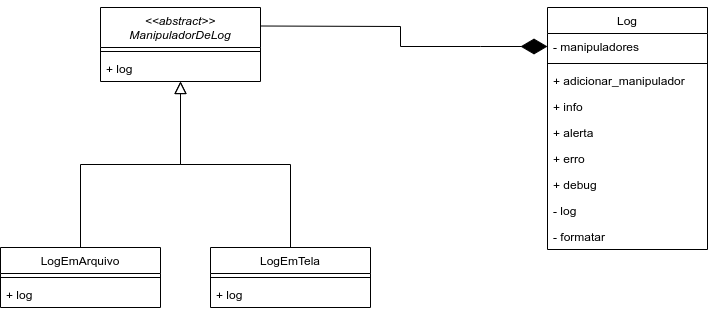

The diagram above was exported from draw.io. Its source (the exported page's mxGraphModel, read from the mxfile embedded in the PNG):
<mxGraphModel dx="694" dy="795" grid="1" gridSize="10" guides="1" tooltips="1" connect="1" arrows="1" fold="1" page="1" pageScale="1" pageWidth="827" pageHeight="1169" math="0" shadow="0">
  <root>
    <mxCell id="WIyWlLk6GJQsqaUBKTNV-0" />
    <mxCell id="WIyWlLk6GJQsqaUBKTNV-1" parent="WIyWlLk6GJQsqaUBKTNV-0" />
    <mxCell id="zkfFHV4jXpPFQw0GAbJ--0" value="&lt;&lt;abstract&gt;&gt;&#10;ManipuladorDeLog" style="swimlane;fontStyle=2;align=center;verticalAlign=top;childLayout=stackLayout;horizontal=1;startSize=40;horizontalStack=0;resizeParent=1;resizeLast=0;collapsible=1;marginBottom=0;rounded=0;shadow=0;strokeWidth=1;" parent="WIyWlLk6GJQsqaUBKTNV-1" vertex="1">
      <mxGeometry x="220" y="120" width="160" height="74" as="geometry">
        <mxRectangle x="230" y="140" width="160" height="26" as="alternateBounds" />
      </mxGeometry>
    </mxCell>
    <mxCell id="zkfFHV4jXpPFQw0GAbJ--4" value="" style="line;html=1;strokeWidth=1;align=left;verticalAlign=middle;spacingTop=-1;spacingLeft=3;spacingRight=3;rotatable=0;labelPosition=right;points=[];portConstraint=eastwest;" parent="zkfFHV4jXpPFQw0GAbJ--0" vertex="1">
      <mxGeometry y="40" width="160" height="8" as="geometry" />
    </mxCell>
    <mxCell id="zkfFHV4jXpPFQw0GAbJ--5" value="+ log" style="text;align=left;verticalAlign=top;spacingLeft=4;spacingRight=4;overflow=hidden;rotatable=0;points=[[0,0.5],[1,0.5]];portConstraint=eastwest;" parent="zkfFHV4jXpPFQw0GAbJ--0" vertex="1">
      <mxGeometry y="48" width="160" height="26" as="geometry" />
    </mxCell>
    <mxCell id="zkfFHV4jXpPFQw0GAbJ--6" value="LogEmArquivo" style="swimlane;fontStyle=0;align=center;verticalAlign=top;childLayout=stackLayout;horizontal=1;startSize=26;horizontalStack=0;resizeParent=1;resizeLast=0;collapsible=1;marginBottom=0;rounded=0;shadow=0;strokeWidth=1;" parent="WIyWlLk6GJQsqaUBKTNV-1" vertex="1">
      <mxGeometry x="120" y="360" width="160" height="60" as="geometry">
        <mxRectangle x="130" y="380" width="160" height="26" as="alternateBounds" />
      </mxGeometry>
    </mxCell>
    <mxCell id="zkfFHV4jXpPFQw0GAbJ--9" value="" style="line;html=1;strokeWidth=1;align=left;verticalAlign=middle;spacingTop=-1;spacingLeft=3;spacingRight=3;rotatable=0;labelPosition=right;points=[];portConstraint=eastwest;" parent="zkfFHV4jXpPFQw0GAbJ--6" vertex="1">
      <mxGeometry y="26" width="160" height="8" as="geometry" />
    </mxCell>
    <mxCell id="zkfFHV4jXpPFQw0GAbJ--10" value="+ log" style="text;align=left;verticalAlign=top;spacingLeft=4;spacingRight=4;overflow=hidden;rotatable=0;points=[[0,0.5],[1,0.5]];portConstraint=eastwest;fontStyle=0" parent="zkfFHV4jXpPFQw0GAbJ--6" vertex="1">
      <mxGeometry y="34" width="160" height="26" as="geometry" />
    </mxCell>
    <mxCell id="zkfFHV4jXpPFQw0GAbJ--12" value="" style="endArrow=block;endSize=10;endFill=0;shadow=0;strokeWidth=1;rounded=0;edgeStyle=elbowEdgeStyle;elbow=vertical;" parent="WIyWlLk6GJQsqaUBKTNV-1" source="zkfFHV4jXpPFQw0GAbJ--6" target="zkfFHV4jXpPFQw0GAbJ--0" edge="1">
      <mxGeometry width="160" relative="1" as="geometry">
        <mxPoint x="200" y="203" as="sourcePoint" />
        <mxPoint x="200" y="203" as="targetPoint" />
      </mxGeometry>
    </mxCell>
    <mxCell id="zkfFHV4jXpPFQw0GAbJ--13" value="LogEmTela&#10;" style="swimlane;fontStyle=0;align=center;verticalAlign=top;childLayout=stackLayout;horizontal=1;startSize=26;horizontalStack=0;resizeParent=1;resizeLast=0;collapsible=1;marginBottom=0;rounded=0;shadow=0;strokeWidth=1;" parent="WIyWlLk6GJQsqaUBKTNV-1" vertex="1">
      <mxGeometry x="330" y="360" width="160" height="60" as="geometry">
        <mxRectangle x="340" y="380" width="170" height="26" as="alternateBounds" />
      </mxGeometry>
    </mxCell>
    <mxCell id="zkfFHV4jXpPFQw0GAbJ--15" value="" style="line;html=1;strokeWidth=1;align=left;verticalAlign=middle;spacingTop=-1;spacingLeft=3;spacingRight=3;rotatable=0;labelPosition=right;points=[];portConstraint=eastwest;" parent="zkfFHV4jXpPFQw0GAbJ--13" vertex="1">
      <mxGeometry y="26" width="160" height="8" as="geometry" />
    </mxCell>
    <mxCell id="DH327COQY6OTtT_kRPtn-2" value="+ log" style="text;align=left;verticalAlign=top;spacingLeft=4;spacingRight=4;overflow=hidden;rotatable=0;points=[[0,0.5],[1,0.5]];portConstraint=eastwest;" parent="zkfFHV4jXpPFQw0GAbJ--13" vertex="1">
      <mxGeometry y="34" width="160" height="26" as="geometry" />
    </mxCell>
    <mxCell id="zkfFHV4jXpPFQw0GAbJ--16" value="" style="endArrow=block;endSize=10;endFill=0;shadow=0;strokeWidth=1;rounded=0;edgeStyle=elbowEdgeStyle;elbow=vertical;" parent="WIyWlLk6GJQsqaUBKTNV-1" source="zkfFHV4jXpPFQw0GAbJ--13" target="zkfFHV4jXpPFQw0GAbJ--0" edge="1">
      <mxGeometry width="160" relative="1" as="geometry">
        <mxPoint x="210" y="373" as="sourcePoint" />
        <mxPoint x="310" y="271" as="targetPoint" />
      </mxGeometry>
    </mxCell>
    <mxCell id="DH327COQY6OTtT_kRPtn-21" value="" style="endArrow=diamondThin;endFill=1;endSize=24;html=1;entryX=0;entryY=0.5;entryDx=0;entryDy=0;exitX=1;exitY=0.25;exitDx=0;exitDy=0;rounded=0;" parent="WIyWlLk6GJQsqaUBKTNV-1" source="zkfFHV4jXpPFQw0GAbJ--0" target="zkfFHV4jXpPFQw0GAbJ--18" edge="1">
      <mxGeometry width="160" relative="1" as="geometry">
        <mxPoint x="330" y="227.5" as="sourcePoint" />
        <mxPoint x="650" y="160" as="targetPoint" />
        <Array as="points">
          <mxPoint x="520" y="139" />
          <mxPoint x="520" y="159" />
          <mxPoint x="600" y="159" />
        </Array>
      </mxGeometry>
    </mxCell>
    <mxCell id="zkfFHV4jXpPFQw0GAbJ--17" value="Log" style="swimlane;fontStyle=0;align=center;verticalAlign=top;childLayout=stackLayout;horizontal=1;startSize=26;horizontalStack=0;resizeParent=1;resizeLast=0;collapsible=1;marginBottom=0;rounded=0;shadow=0;strokeWidth=1;" parent="WIyWlLk6GJQsqaUBKTNV-1" vertex="1">
      <mxGeometry x="667" y="120" width="160" height="242" as="geometry">
        <mxRectangle x="550" y="140" width="160" height="26" as="alternateBounds" />
      </mxGeometry>
    </mxCell>
    <mxCell id="zkfFHV4jXpPFQw0GAbJ--18" value="- manipuladores" style="text;align=left;verticalAlign=top;spacingLeft=4;spacingRight=4;overflow=hidden;rotatable=0;points=[[0,0.5],[1,0.5]];portConstraint=eastwest;" parent="zkfFHV4jXpPFQw0GAbJ--17" vertex="1">
      <mxGeometry y="26" width="160" height="26" as="geometry" />
    </mxCell>
    <mxCell id="zkfFHV4jXpPFQw0GAbJ--23" value="" style="line;html=1;strokeWidth=1;align=left;verticalAlign=middle;spacingTop=-1;spacingLeft=3;spacingRight=3;rotatable=0;labelPosition=right;points=[];portConstraint=eastwest;" parent="zkfFHV4jXpPFQw0GAbJ--17" vertex="1">
      <mxGeometry y="52" width="160" height="8" as="geometry" />
    </mxCell>
    <mxCell id="zkfFHV4jXpPFQw0GAbJ--24" value="+ adicionar_manipulador" style="text;align=left;verticalAlign=top;spacingLeft=4;spacingRight=4;overflow=hidden;rotatable=0;points=[[0,0.5],[1,0.5]];portConstraint=eastwest;" parent="zkfFHV4jXpPFQw0GAbJ--17" vertex="1">
      <mxGeometry y="60" width="160" height="26" as="geometry" />
    </mxCell>
    <mxCell id="DH327COQY6OTtT_kRPtn-4" value="+ info" style="text;align=left;verticalAlign=top;spacingLeft=4;spacingRight=4;overflow=hidden;rotatable=0;points=[[0,0.5],[1,0.5]];portConstraint=eastwest;" parent="zkfFHV4jXpPFQw0GAbJ--17" vertex="1">
      <mxGeometry y="86" width="160" height="26" as="geometry" />
    </mxCell>
    <mxCell id="DH327COQY6OTtT_kRPtn-5" value="+ alerta" style="text;align=left;verticalAlign=top;spacingLeft=4;spacingRight=4;overflow=hidden;rotatable=0;points=[[0,0.5],[1,0.5]];portConstraint=eastwest;" parent="zkfFHV4jXpPFQw0GAbJ--17" vertex="1">
      <mxGeometry y="112" width="160" height="26" as="geometry" />
    </mxCell>
    <mxCell id="DH327COQY6OTtT_kRPtn-6" value="+ erro" style="text;align=left;verticalAlign=top;spacingLeft=4;spacingRight=4;overflow=hidden;rotatable=0;points=[[0,0.5],[1,0.5]];portConstraint=eastwest;" parent="zkfFHV4jXpPFQw0GAbJ--17" vertex="1">
      <mxGeometry y="138" width="160" height="26" as="geometry" />
    </mxCell>
    <mxCell id="DH327COQY6OTtT_kRPtn-7" value="+ debug" style="text;align=left;verticalAlign=top;spacingLeft=4;spacingRight=4;overflow=hidden;rotatable=0;points=[[0,0.5],[1,0.5]];portConstraint=eastwest;" parent="zkfFHV4jXpPFQw0GAbJ--17" vertex="1">
      <mxGeometry y="164" width="160" height="26" as="geometry" />
    </mxCell>
    <mxCell id="DH327COQY6OTtT_kRPtn-20" value="- log" style="text;align=left;verticalAlign=top;spacingLeft=4;spacingRight=4;overflow=hidden;rotatable=0;points=[[0,0.5],[1,0.5]];portConstraint=eastwest;" parent="zkfFHV4jXpPFQw0GAbJ--17" vertex="1">
      <mxGeometry y="190" width="160" height="26" as="geometry" />
    </mxCell>
    <mxCell id="vr8JBb_jYKYgi5Gf2ZHZ-0" value="- formatar" style="text;align=left;verticalAlign=top;spacingLeft=4;spacingRight=4;overflow=hidden;rotatable=0;points=[[0,0.5],[1,0.5]];portConstraint=eastwest;" vertex="1" parent="zkfFHV4jXpPFQw0GAbJ--17">
      <mxGeometry y="216" width="160" height="26" as="geometry" />
    </mxCell>
  </root>
</mxGraphModel>